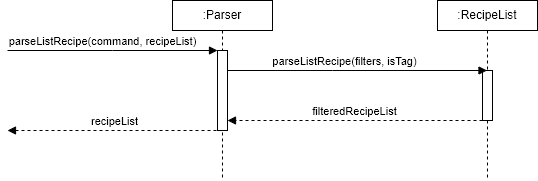

The diagram above was exported from draw.io. Its source (the exported page's mxGraphModel, read from the mxfile embedded in the PNG):
<mxGraphModel dx="1050" dy="515" grid="1" gridSize="10" guides="1" tooltips="1" connect="1" arrows="1" fold="1" page="1" pageScale="1" pageWidth="850" pageHeight="1100" math="0" shadow="0">
  <root>
    <mxCell id="0" />
    <mxCell id="1" parent="0" />
    <mxCell id="_4tWyV2C19qWUv99Xz-C-1" value=":RecipeList" style="shape=umlLifeline;perimeter=lifelinePerimeter;whiteSpace=wrap;html=1;container=1;dropTarget=0;collapsible=0;recursiveResize=0;outlineConnect=0;portConstraint=eastwest;newEdgeStyle={&quot;edgeStyle&quot;:&quot;elbowEdgeStyle&quot;,&quot;elbow&quot;:&quot;vertical&quot;,&quot;curved&quot;:0,&quot;rounded&quot;:0};size=30;" parent="1" vertex="1">
      <mxGeometry x="570" y="50" width="100" height="180" as="geometry" />
    </mxCell>
    <mxCell id="_4tWyV2C19qWUv99Xz-C-2" value="" style="html=1;points=[];perimeter=orthogonalPerimeter;outlineConnect=0;targetShapes=umlLifeline;portConstraint=eastwest;newEdgeStyle={&quot;edgeStyle&quot;:&quot;elbowEdgeStyle&quot;,&quot;elbow&quot;:&quot;vertical&quot;,&quot;curved&quot;:0,&quot;rounded&quot;:0};" parent="_4tWyV2C19qWUv99Xz-C-1" vertex="1">
      <mxGeometry x="45" y="70" width="10" height="50" as="geometry" />
    </mxCell>
    <mxCell id="_4tWyV2C19qWUv99Xz-C-3" value=":Parser" style="shape=umlLifeline;perimeter=lifelinePerimeter;whiteSpace=wrap;html=1;container=1;dropTarget=0;collapsible=0;recursiveResize=0;outlineConnect=0;portConstraint=eastwest;newEdgeStyle={&quot;edgeStyle&quot;:&quot;elbowEdgeStyle&quot;,&quot;elbow&quot;:&quot;vertical&quot;,&quot;curved&quot;:0,&quot;rounded&quot;:0};size=30;" parent="1" vertex="1">
      <mxGeometry x="305" y="50" width="100" height="180" as="geometry" />
    </mxCell>
    <mxCell id="_4tWyV2C19qWUv99Xz-C-4" value="" style="html=1;points=[];perimeter=orthogonalPerimeter;outlineConnect=0;targetShapes=umlLifeline;portConstraint=eastwest;newEdgeStyle={&quot;edgeStyle&quot;:&quot;elbowEdgeStyle&quot;,&quot;elbow&quot;:&quot;vertical&quot;,&quot;curved&quot;:0,&quot;rounded&quot;:0};" parent="_4tWyV2C19qWUv99Xz-C-3" vertex="1">
      <mxGeometry x="45" y="50" width="10" height="80" as="geometry" />
    </mxCell>
    <mxCell id="_4tWyV2C19qWUv99Xz-C-5" value="parseListRecipe(command, recipeList)" style="html=1;verticalAlign=bottom;endArrow=block;edgeStyle=elbowEdgeStyle;elbow=vertical;curved=0;rounded=0;" parent="1" target="_4tWyV2C19qWUv99Xz-C-4" edge="1">
      <mxGeometry x="-0.1" width="80" relative="1" as="geometry">
        <mxPoint x="140" y="100" as="sourcePoint" />
        <mxPoint x="290" y="100" as="targetPoint" />
        <mxPoint as="offset" />
      </mxGeometry>
    </mxCell>
    <mxCell id="_4tWyV2C19qWUv99Xz-C-6" value="parseListRecipe(filters, isTag)" style="html=1;verticalAlign=bottom;endArrow=block;edgeStyle=elbowEdgeStyle;elbow=vertical;curved=0;rounded=0;" parent="1" target="_4tWyV2C19qWUv99Xz-C-1" edge="1">
      <mxGeometry x="-0.1" width="80" relative="1" as="geometry">
        <mxPoint x="360" y="120" as="sourcePoint" />
        <mxPoint x="570" y="120" as="targetPoint" />
        <mxPoint as="offset" />
      </mxGeometry>
    </mxCell>
    <mxCell id="_4tWyV2C19qWUv99Xz-C-7" value="filteredRecipeList" style="html=1;verticalAlign=bottom;endArrow=block;edgeStyle=elbowEdgeStyle;elbow=vertical;curved=0;rounded=0;dashed=1;" parent="1" edge="1">
      <mxGeometry width="80" relative="1" as="geometry">
        <mxPoint x="615" y="170" as="sourcePoint" />
        <mxPoint x="360" y="170" as="targetPoint" />
      </mxGeometry>
    </mxCell>
    <mxCell id="_4tWyV2C19qWUv99Xz-C-8" value="recipeList" style="html=1;verticalAlign=bottom;endArrow=block;edgeStyle=elbowEdgeStyle;elbow=vertical;curved=0;rounded=0;dashed=1;" parent="1" edge="1">
      <mxGeometry width="80" relative="1" as="geometry">
        <mxPoint x="355" y="180" as="sourcePoint" />
        <mxPoint x="140" y="180" as="targetPoint" />
      </mxGeometry>
    </mxCell>
  </root>
</mxGraphModel>